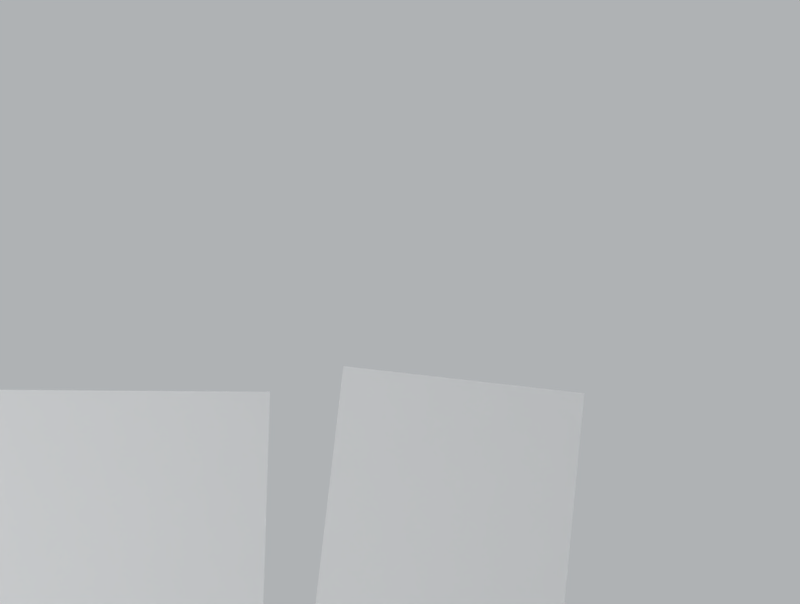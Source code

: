 # Source: 8_Boards_NOnOverlap_4groups.blend  (saved by Blender 2.79.0; exported with 4.5.12 LTS)
import bpy
from mathutils import Matrix  # noqa: F401  (used for matrix-valued properties, if any)

bpy.ops.wm.read_factory_settings(use_empty=True)
scene = bpy.context.scene
scene.name = 'Scene'

# ---- collections
col_collection_1 = bpy.data.collections.new('Collection 1'); scene.collection.children.link(col_collection_1)

# ---- materials (node trees are filled in below, after node groups)
mat_charuco_board_007 = bpy.data.materials.new('charuco_board_007')
mat_charuco_board_007.alpha_threshold = 0.0
mat_charuco_board_007.use_transparent_shadow = False
mat_charuco_board_007.roughness = 0.5
mat_charuco_board_007.specular_intensity = 0.0
mat_charuco_board_006 = bpy.data.materials.new('charuco_board_006')
mat_charuco_board_006.alpha_threshold = 0.0
mat_charuco_board_006.use_transparent_shadow = False
mat_charuco_board_006.roughness = 0.5
mat_charuco_board_006.specular_intensity = 0.0
mat_charuco_board_005 = bpy.data.materials.new('charuco_board_005')
mat_charuco_board_005.alpha_threshold = 0.0
mat_charuco_board_005.use_transparent_shadow = False
mat_charuco_board_005.roughness = 0.5
mat_charuco_board_005.specular_intensity = 0.0
mat_charuco_board_004 = bpy.data.materials.new('charuco_board_004')
mat_charuco_board_004.alpha_threshold = 0.0
mat_charuco_board_004.use_transparent_shadow = False
mat_charuco_board_004.roughness = 0.5
mat_charuco_board_004.specular_intensity = 0.0
mat_charuco_board_003_001 = bpy.data.materials.new('charuco_board_003.001')
mat_charuco_board_003_001.alpha_threshold = 0.0
mat_charuco_board_003_001.use_transparent_shadow = False
mat_charuco_board_003_001.roughness = 0.5
mat_charuco_board_003_001.specular_intensity = 0.0
mat_charuco_board_002 = bpy.data.materials.new('charuco_board_002')
mat_charuco_board_002.alpha_threshold = 0.0
mat_charuco_board_002.use_transparent_shadow = False
mat_charuco_board_002.roughness = 0.5
mat_charuco_board_002.specular_intensity = 0.0
mat_charuco_board_001 = bpy.data.materials.new('charuco_board_001')
mat_charuco_board_001.alpha_threshold = 0.0
mat_charuco_board_001.use_transparent_shadow = False
mat_charuco_board_001.roughness = 0.5
mat_charuco_board_001.specular_intensity = 0.0
mat_charuco_board_000_001 = bpy.data.materials.new('charuco_board_000.001')
mat_charuco_board_000_001.alpha_threshold = 0.0
mat_charuco_board_000_001.use_transparent_shadow = False
mat_charuco_board_000_001.roughness = 0.5
mat_charuco_board_000_001.specular_intensity = 0.0

# ---- material node trees

# ---- world
world_world = bpy.data.worlds.new('World'); scene.world = world_world
world_world.color = (0.4277, 0.4442, 0.4575)
world_world.use_sun_shadow = False
world_world.sun_shadow_jitter_overblur = 0.0
world_world.cycles.sampling_method = 'MANUAL'

# ---- cameras
cam_camera_1_002 = bpy.data.cameras.new('Camera 1.002')
cam_camera_1_002.clip_end = 100.0
cam_camera_1_002.lens = 28.68
cam_camera_1_002.sensor_width = 32.0
cam_camera_1_002.sensor_height = 18.0
cam_camera_1_002.dof.focus_distance = 0.0
cam_camera_1_002.dof.aperture_fstop = 128.0
cam_camera_1_002.dof.aperture_blades = 6
cam_camera_1_001 = bpy.data.cameras.new('Camera 1.001')
cam_camera_1_001.clip_end = 100.0
cam_camera_1_001.lens = 28.68
cam_camera_1_001.sensor_width = 32.0
cam_camera_1_001.sensor_height = 18.0
cam_camera_1_001.dof.focus_distance = 0.0
cam_camera_1_001.dof.aperture_fstop = 128.0
cam_camera_1_001.dof.aperture_blades = 6
cam_camera_1 = bpy.data.cameras.new('Camera 1')
cam_camera_1.clip_end = 100.0
cam_camera_1.lens = 28.68
cam_camera_1.sensor_width = 32.0
cam_camera_1.sensor_height = 18.0
cam_camera_1.dof.focus_distance = 0.0
cam_camera_1.dof.aperture_fstop = 128.0
cam_camera_1.dof.aperture_blades = 6

# ---- lights
light_point_001 = bpy.data.lights.new('Point.001', 'POINT')
light_point_001.transmission_factor = 0.0
light_point_001.energy = 100.0
light_point_001.shadow_buffer_clip_start = 0.5
light_point_001.shadow_soft_size = 0.1
light_point_001.shadow_maximum_resolution = 0.006
light_point_001.use_absolute_resolution = True
light_point = bpy.data.lights.new('Point', 'POINT')
light_point.transmission_factor = 0.0
light_point.energy = 100.0
light_point.shadow_buffer_clip_start = 0.5
light_point.shadow_soft_size = 0.1
light_point.shadow_maximum_resolution = 0.006
light_point.use_absolute_resolution = True

# ---- meshes
me_charuco_board_007 = bpy.data.meshes.new('charuco_board_007')
me_charuco_board_007.from_pydata([(-0.5, -0.5, 0.0), (0.5, -0.5, 0.0), (-0.5, 0.5, 0.0), (0.5, 0.5, 0.0)], [], [(0, 1, 3, 2)])
_uv = me_charuco_board_007.uv_layers.new(name='UVMap')
_uv.uv.foreach_set('vector', [0.0, 0.0, 1.0, 0.0, 1.0, 1.0, 0.0, 1.0])
me_charuco_board_007.materials.append(mat_charuco_board_007)
me_charuco_board_007.use_remesh_preserve_volume = False
me_charuco_board_007.use_remesh_preserve_attributes = False
me_charuco_board_007.use_mirror_vertex_groups = False
me_charuco_board_007.update()
me_charuco_board_006 = bpy.data.meshes.new('charuco_board_006')
me_charuco_board_006.from_pydata([(-0.5, -0.5, 0.0), (0.5, -0.5, 0.0), (-0.5, 0.5, 0.0), (0.5, 0.5, 0.0)], [], [(0, 1, 3, 2)])
_uv = me_charuco_board_006.uv_layers.new(name='UVMap')
_uv.uv.foreach_set('vector', [0.0, 0.0, 1.0, 0.0, 1.0, 1.0, 0.0, 1.0])
me_charuco_board_006.materials.append(mat_charuco_board_006)
me_charuco_board_006.use_remesh_preserve_volume = False
me_charuco_board_006.use_remesh_preserve_attributes = False
me_charuco_board_006.use_mirror_vertex_groups = False
me_charuco_board_006.update()
me_charuco_board_005 = bpy.data.meshes.new('charuco_board_005')
me_charuco_board_005.from_pydata([(-0.5, -0.5, 0.0), (0.5, -0.5, 0.0), (-0.5, 0.5, 0.0), (0.5, 0.5, 0.0)], [], [(0, 1, 3, 2)])
_uv = me_charuco_board_005.uv_layers.new(name='UVMap')
_uv.uv.foreach_set('vector', [0.0, 0.0, 1.0, 0.0, 1.0, 1.0, 0.0, 1.0])
me_charuco_board_005.materials.append(mat_charuco_board_005)
me_charuco_board_005.use_remesh_preserve_volume = False
me_charuco_board_005.use_remesh_preserve_attributes = False
me_charuco_board_005.use_mirror_vertex_groups = False
me_charuco_board_005.update()
me_charuco_board_004 = bpy.data.meshes.new('charuco_board_004')
me_charuco_board_004.from_pydata([(-0.5, -0.5, 0.0), (0.5, -0.5, 0.0), (-0.5, 0.5, 0.0), (0.5, 0.5, 0.0)], [], [(0, 1, 3, 2)])
_uv = me_charuco_board_004.uv_layers.new(name='UVMap')
_uv.uv.foreach_set('vector', [0.0, 0.0, 1.0, 0.0, 1.0, 1.0, 0.0, 1.0])
me_charuco_board_004.materials.append(mat_charuco_board_004)
me_charuco_board_004.use_remesh_preserve_volume = False
me_charuco_board_004.use_remesh_preserve_attributes = False
me_charuco_board_004.use_mirror_vertex_groups = False
me_charuco_board_004.update()
me_charuco_board_003_001 = bpy.data.meshes.new('charuco_board_003.001')
me_charuco_board_003_001.from_pydata([(-0.5, -0.5, 0.0), (0.5, -0.5, 0.0), (-0.5, 0.5, 0.0), (0.5, 0.5, 0.0)], [], [(0, 1, 3, 2)])
_uv = me_charuco_board_003_001.uv_layers.new(name='UVMap')
_uv.uv.foreach_set('vector', [0.0, 0.0, 1.0, 0.0, 1.0, 1.0, 0.0, 1.0])
me_charuco_board_003_001.materials.append(mat_charuco_board_003_001)
me_charuco_board_003_001.use_remesh_preserve_volume = False
me_charuco_board_003_001.use_remesh_preserve_attributes = False
me_charuco_board_003_001.use_mirror_vertex_groups = False
me_charuco_board_003_001.update()
me_charuco_board_002 = bpy.data.meshes.new('charuco_board_002')
me_charuco_board_002.from_pydata([(-0.5, -0.5, 0.0), (0.5, -0.5, 0.0), (-0.5, 0.5, 0.0), (0.5, 0.5, 0.0)], [], [(0, 1, 3, 2)])
_uv = me_charuco_board_002.uv_layers.new(name='UVMap')
_uv.uv.foreach_set('vector', [0.0, 0.0, 1.0, 0.0, 1.0, 1.0, 0.0, 1.0])
me_charuco_board_002.materials.append(mat_charuco_board_002)
me_charuco_board_002.use_remesh_preserve_volume = False
me_charuco_board_002.use_remesh_preserve_attributes = False
me_charuco_board_002.use_mirror_vertex_groups = False
me_charuco_board_002.update()
me_charuco_board_001 = bpy.data.meshes.new('charuco_board_001')
me_charuco_board_001.from_pydata([(-0.5, -0.5, 0.0), (0.5, -0.5, 0.0), (-0.5, 0.5, 0.0), (0.5, 0.5, 0.0)], [], [(0, 1, 3, 2)])
_uv = me_charuco_board_001.uv_layers.new(name='UVMap')
_uv.uv.foreach_set('vector', [0.0, 0.0, 1.0, 0.0, 1.0, 1.0, 0.0, 1.0])
me_charuco_board_001.materials.append(mat_charuco_board_001)
me_charuco_board_001.use_remesh_preserve_volume = False
me_charuco_board_001.use_remesh_preserve_attributes = False
me_charuco_board_001.use_mirror_vertex_groups = False
me_charuco_board_001.update()
me_charuco_board_000_001 = bpy.data.meshes.new('charuco_board_000.001')
me_charuco_board_000_001.from_pydata([(-0.5, -0.5, 0.0), (0.5, -0.5, 0.0), (-0.5, 0.5, 0.0), (0.5, 0.5, 0.0)], [], [(0, 1, 3, 2)])
_uv = me_charuco_board_000_001.uv_layers.new(name='UVMap')
_uv.uv.foreach_set('vector', [0.0, 0.0, 1.0, 0.0, 1.0, 1.0, 0.0, 1.0])
me_charuco_board_000_001.materials.append(mat_charuco_board_000_001)
me_charuco_board_000_001.use_remesh_preserve_volume = False
me_charuco_board_000_001.use_remesh_preserve_attributes = False
me_charuco_board_000_001.use_mirror_vertex_groups = False
me_charuco_board_000_001.update()

# ---- objects
ob_charuco_board_007 = bpy.data.objects.new('charuco_board_007', me_charuco_board_007)
ob_charuco_board_006 = bpy.data.objects.new('charuco_board_006', me_charuco_board_006)
ob_charuco_board_005 = bpy.data.objects.new('charuco_board_005', me_charuco_board_005)
ob_charuco_board_004 = bpy.data.objects.new('charuco_board_004', me_charuco_board_004)
ob_charuco_board_003_001 = bpy.data.objects.new('charuco_board_003.001', me_charuco_board_003_001)
ob_camera2 = bpy.data.objects.new('Camera2', cam_camera_1_002)
ob_camera1_002 = bpy.data.objects.new('Camera1.002', cam_camera_1_002)
ob_charuco_board_002 = bpy.data.objects.new('charuco_board_002', me_charuco_board_002)
ob_charuco_board_001 = bpy.data.objects.new('charuco_board_001', me_charuco_board_001)
ob_camera1_001 = bpy.data.objects.new('Camera1.001', cam_camera_1_001)
ob_camera1 = bpy.data.objects.new('Camera1', cam_camera_1)
ob_charuco_board_000_001 = bpy.data.objects.new('charuco_board_000.001', me_charuco_board_000_001)
ob_point_001 = bpy.data.objects.new('Point.001', light_point_001)
ob_point = bpy.data.objects.new('Point', light_point)

# ---- transforms, parenting, visibility, modifiers, constraints
ob_charuco_board_007.location = (-3.585, -2.955, -0.07427)
ob_charuco_board_007.rotation_euler = (1.581, -3.124, 7.323)
ob_charuco_board_007.lineart.crease_threshold = 0.0
ob_charuco_board_006.location = (-3.762, -4.054, -0.0002258)
ob_charuco_board_006.rotation_euler = (1.571, 3.105, 1.744)
ob_charuco_board_006.lineart.crease_threshold = 0.0
ob_charuco_board_005.location = (-1.096, -6.815, -0.1232)
ob_charuco_board_005.rotation_euler = (1.538, 3.253, 3.012)
ob_charuco_board_005.lineart.crease_threshold = 0.0
ob_charuco_board_004.location = (2.767, -4.369, -0.08109)
ob_charuco_board_004.rotation_euler = (1.559, -3.156, -1.831)
ob_charuco_board_004.lineart.crease_threshold = 0.0
ob_charuco_board_003_001.location = (3.045, -3.147, -0.09591)
ob_charuco_board_003_001.rotation_euler = (1.569, 0.01571, 4.54)
ob_charuco_board_003_001.lineart.crease_threshold = 0.0
ob_camera2.location = (-0.4482, -3.894, 0.4109)
ob_camera2.rotation_euler = (1.666, 7.284e-09, 2.993)
ob_camera2.lineart.crease_threshold = 0.0
ob_camera1_002.location = (9.69, -10.85, 12.39)
ob_camera1_002.rotation_euler = (0.6799, 0.0, 0.8254)
ob_camera1_002.lineart.crease_threshold = 0.0
ob_charuco_board_002.location = (-1.133, -0.4233, -0.07531)
ob_charuco_board_002.rotation_euler = (1.571, -3.136, -5.494)
ob_charuco_board_002.lineart.crease_threshold = 0.0
ob_charuco_board_001.location = (0.1424, -6.745, -0.1651)
ob_charuco_board_001.rotation_euler = (1.583, 0.01396, 3.218)
ob_charuco_board_001.lineart.crease_threshold = 0.0
ob_camera1_001.location = (9.69, -10.85, 12.39)
ob_camera1_001.rotation_euler = (0.6799, 0.0, 0.8254)
ob_camera1_001.lineart.crease_threshold = 0.0
ob_camera1.location = (-0.4815, -3.997, 0.3988)
ob_camera1.rotation_euler = (1.476, 9.849e-10, -0.1486)
ob_camera1.lineart.crease_threshold = 0.0
ob_charuco_board_000_001.location = (-3.228e-07, 0.0, 0.0)
ob_charuco_board_000_001.rotation_euler = (1.571, 0.0, 0.0)
ob_charuco_board_000_001.lineart.crease_threshold = 0.0
ob_point_001.location = (0.5193, -0.5929, 0.5348)
ob_point_001.lineart.crease_threshold = 0.0
ob_point.location = (1.669, -3.416, -0.7377)
ob_point.lineart.crease_threshold = 0.0

# ---- collection membership
col_collection_1.objects.link(ob_charuco_board_007)
col_collection_1.objects.link(ob_charuco_board_006)
col_collection_1.objects.link(ob_charuco_board_005)
col_collection_1.objects.link(ob_charuco_board_004)
col_collection_1.objects.link(ob_charuco_board_003_001)
col_collection_1.objects.link(ob_camera2)
col_collection_1.objects.link(ob_camera1_002)
col_collection_1.objects.link(ob_charuco_board_002)
col_collection_1.objects.link(ob_charuco_board_001)
col_collection_1.objects.link(ob_camera1_001)
col_collection_1.objects.link(ob_camera1)
col_collection_1.objects.link(ob_charuco_board_000_001)
col_collection_1.objects.link(ob_point_001)
col_collection_1.objects.link(ob_point)

# ---- scene / render settings (as saved in the file)
scene.camera = ob_camera2
scene.frame_start = 1; scene.frame_end = 250; scene.frame_set(0)
scene.render.engine = 'BLENDER_EEVEE_NEXT'
scene.render.resolution_x = 1824
scene.render.resolution_y = 1376
scene.render.pixel_aspect_x = 4.0
scene.render.pixel_aspect_y = 3.0
scene.render.dither_intensity = 0.0
scene.render.film_transparent = True
scene.cycles.use_denoising = False
scene.cycles.samples = 128
scene.cycles.sampling_pattern = 'TABULATED_SOBOL'
scene.cycles.use_adaptive_sampling = False
scene.cycles.use_light_tree = False
scene.cycles.blur_glossy = 0.0
scene.cycles.sample_clamp_indirect = 0.0
scene.view_settings.view_transform = 'Standard'
bpy.context.view_layer.update()
